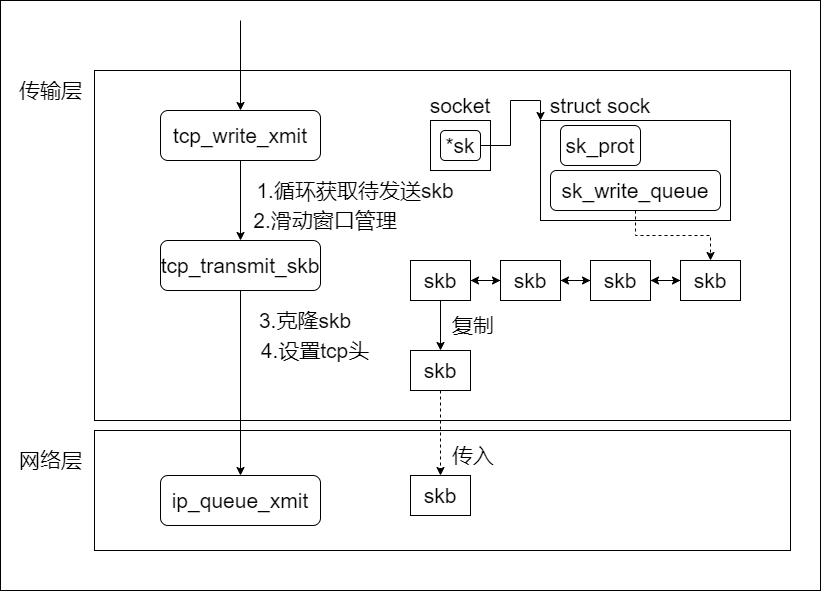

The diagram above was exported from draw.io. Its source (the exported page's mxGraphModel, read from the mxfile embedded in the PNG):
<mxGraphModel dx="1422" dy="753" grid="1" gridSize="10" guides="1" tooltips="1" connect="1" arrows="1" fold="1" page="1" pageScale="1" pageWidth="827" pageHeight="1169" math="0" shadow="0">
  <root>
    <mxCell id="0" />
    <mxCell id="1" parent="0" />
    <mxCell id="gvFcqfLYE8apbE5kRdzN-44" value="" style="rounded=0;whiteSpace=wrap;html=1;fontSize=21;" vertex="1" parent="1">
      <mxGeometry x="40" y="70" width="820" height="590" as="geometry" />
    </mxCell>
    <mxCell id="gvFcqfLYE8apbE5kRdzN-1" value="" style="rounded=0;whiteSpace=wrap;html=1;" vertex="1" parent="1">
      <mxGeometry x="134" y="140" width="696" height="350" as="geometry" />
    </mxCell>
    <mxCell id="gvFcqfLYE8apbE5kRdzN-2" value="&lt;font style=&quot;font-size: 21px;&quot;&gt;传输层&lt;/font&gt;" style="text;html=1;align=center;verticalAlign=middle;resizable=0;points=[];autosize=1;strokeColor=none;fillColor=none;" vertex="1" parent="1">
      <mxGeometry x="50" y="150" width="80" height="20" as="geometry" />
    </mxCell>
    <mxCell id="gvFcqfLYE8apbE5kRdzN-14" style="edgeStyle=orthogonalEdgeStyle;rounded=0;orthogonalLoop=1;jettySize=auto;html=1;fontSize=21;" edge="1" parent="1" source="gvFcqfLYE8apbE5kRdzN-3" target="gvFcqfLYE8apbE5kRdzN-13">
      <mxGeometry relative="1" as="geometry" />
    </mxCell>
    <mxCell id="gvFcqfLYE8apbE5kRdzN-3" value="tcp_write_xmit" style="rounded=1;whiteSpace=wrap;html=1;fontSize=21;" vertex="1" parent="1">
      <mxGeometry x="200" y="180" width="160" height="50" as="geometry" />
    </mxCell>
    <mxCell id="gvFcqfLYE8apbE5kRdzN-4" value="" style="endArrow=classic;html=1;rounded=0;fontSize=21;" edge="1" parent="1" target="gvFcqfLYE8apbE5kRdzN-3">
      <mxGeometry width="50" height="50" relative="1" as="geometry">
        <mxPoint x="280" y="90" as="sourcePoint" />
        <mxPoint x="440" y="360" as="targetPoint" />
      </mxGeometry>
    </mxCell>
    <mxCell id="gvFcqfLYE8apbE5kRdzN-5" value="" style="rounded=0;whiteSpace=wrap;html=1;fontSize=21;" vertex="1" parent="1">
      <mxGeometry x="470" y="190" width="60" height="50" as="geometry" />
    </mxCell>
    <mxCell id="gvFcqfLYE8apbE5kRdzN-6" value="socket" style="text;html=1;strokeColor=none;fillColor=none;align=center;verticalAlign=middle;whiteSpace=wrap;rounded=0;fontSize=21;" vertex="1" parent="1">
      <mxGeometry x="470" y="160" width="60" height="30" as="geometry" />
    </mxCell>
    <mxCell id="gvFcqfLYE8apbE5kRdzN-45" style="edgeStyle=orthogonalEdgeStyle;rounded=0;orthogonalLoop=1;jettySize=auto;html=1;entryX=0;entryY=0;entryDx=0;entryDy=0;fontSize=21;" edge="1" parent="1" source="gvFcqfLYE8apbE5kRdzN-7" target="gvFcqfLYE8apbE5kRdzN-9">
      <mxGeometry relative="1" as="geometry" />
    </mxCell>
    <mxCell id="gvFcqfLYE8apbE5kRdzN-7" value="*sk" style="rounded=1;whiteSpace=wrap;html=1;fontSize=21;" vertex="1" parent="1">
      <mxGeometry x="480" y="200" width="40" height="30" as="geometry" />
    </mxCell>
    <mxCell id="gvFcqfLYE8apbE5kRdzN-9" value="" style="rounded=0;whiteSpace=wrap;html=1;fontSize=21;" vertex="1" parent="1">
      <mxGeometry x="580" y="190" width="190" height="100" as="geometry" />
    </mxCell>
    <mxCell id="gvFcqfLYE8apbE5kRdzN-10" value="struct sock" style="text;html=1;strokeColor=none;fillColor=none;align=center;verticalAlign=middle;whiteSpace=wrap;rounded=0;fontSize=21;" vertex="1" parent="1">
      <mxGeometry x="580" y="165" width="120" height="20" as="geometry" />
    </mxCell>
    <mxCell id="gvFcqfLYE8apbE5kRdzN-11" value="sk_prot" style="rounded=1;whiteSpace=wrap;html=1;fontSize=21;" vertex="1" parent="1">
      <mxGeometry x="600" y="195" width="80" height="40" as="geometry" />
    </mxCell>
    <mxCell id="gvFcqfLYE8apbE5kRdzN-29" style="edgeStyle=orthogonalEdgeStyle;rounded=0;orthogonalLoop=1;jettySize=auto;html=1;entryX=0.5;entryY=0;entryDx=0;entryDy=0;fontSize=21;dashed=1;" edge="1" parent="1" source="gvFcqfLYE8apbE5kRdzN-12" target="gvFcqfLYE8apbE5kRdzN-20">
      <mxGeometry relative="1" as="geometry" />
    </mxCell>
    <mxCell id="gvFcqfLYE8apbE5kRdzN-12" value="sk_write_queue" style="rounded=1;whiteSpace=wrap;html=1;fontSize=21;" vertex="1" parent="1">
      <mxGeometry x="590" y="240" width="170" height="40" as="geometry" />
    </mxCell>
    <mxCell id="gvFcqfLYE8apbE5kRdzN-13" value="tcp_transmit_skb" style="rounded=1;whiteSpace=wrap;html=1;fontSize=21;" vertex="1" parent="1">
      <mxGeometry x="200" y="310" width="160" height="50" as="geometry" />
    </mxCell>
    <mxCell id="gvFcqfLYE8apbE5kRdzN-15" value="1.循环获取待发送skb" style="text;html=1;strokeColor=none;fillColor=none;align=center;verticalAlign=middle;whiteSpace=wrap;rounded=0;fontSize=21;" vertex="1" parent="1">
      <mxGeometry x="290" y="250" width="210" height="20" as="geometry" />
    </mxCell>
    <mxCell id="gvFcqfLYE8apbE5kRdzN-16" value="2.滑动窗口管理" style="text;html=1;strokeColor=none;fillColor=none;align=center;verticalAlign=middle;whiteSpace=wrap;rounded=0;fontSize=21;" vertex="1" parent="1">
      <mxGeometry x="260" y="280" width="210" height="20" as="geometry" />
    </mxCell>
    <mxCell id="gvFcqfLYE8apbE5kRdzN-21" style="edgeStyle=orthogonalEdgeStyle;rounded=0;orthogonalLoop=1;jettySize=auto;html=1;fontSize=21;" edge="1" parent="1" source="gvFcqfLYE8apbE5kRdzN-17" target="gvFcqfLYE8apbE5kRdzN-18">
      <mxGeometry relative="1" as="geometry" />
    </mxCell>
    <mxCell id="gvFcqfLYE8apbE5kRdzN-31" style="edgeStyle=orthogonalEdgeStyle;rounded=0;orthogonalLoop=1;jettySize=auto;html=1;entryX=0.5;entryY=0;entryDx=0;entryDy=0;fontSize=21;" edge="1" parent="1" source="gvFcqfLYE8apbE5kRdzN-17" target="gvFcqfLYE8apbE5kRdzN-30">
      <mxGeometry relative="1" as="geometry" />
    </mxCell>
    <mxCell id="gvFcqfLYE8apbE5kRdzN-17" value="skb" style="rounded=0;whiteSpace=wrap;html=1;fontSize=21;" vertex="1" parent="1">
      <mxGeometry x="450" y="330" width="60" height="40" as="geometry" />
    </mxCell>
    <mxCell id="gvFcqfLYE8apbE5kRdzN-22" style="edgeStyle=orthogonalEdgeStyle;rounded=0;orthogonalLoop=1;jettySize=auto;html=1;fontSize=21;" edge="1" parent="1" source="gvFcqfLYE8apbE5kRdzN-18" target="gvFcqfLYE8apbE5kRdzN-17">
      <mxGeometry relative="1" as="geometry" />
    </mxCell>
    <mxCell id="gvFcqfLYE8apbE5kRdzN-24" style="edgeStyle=orthogonalEdgeStyle;rounded=0;orthogonalLoop=1;jettySize=auto;html=1;entryX=0;entryY=0.5;entryDx=0;entryDy=0;fontSize=21;" edge="1" parent="1" source="gvFcqfLYE8apbE5kRdzN-18" target="gvFcqfLYE8apbE5kRdzN-19">
      <mxGeometry relative="1" as="geometry" />
    </mxCell>
    <mxCell id="gvFcqfLYE8apbE5kRdzN-18" value="skb" style="rounded=0;whiteSpace=wrap;html=1;fontSize=21;" vertex="1" parent="1">
      <mxGeometry x="540" y="330" width="60" height="40" as="geometry" />
    </mxCell>
    <mxCell id="gvFcqfLYE8apbE5kRdzN-25" style="edgeStyle=orthogonalEdgeStyle;rounded=0;orthogonalLoop=1;jettySize=auto;html=1;fontSize=21;" edge="1" parent="1" source="gvFcqfLYE8apbE5kRdzN-19" target="gvFcqfLYE8apbE5kRdzN-18">
      <mxGeometry relative="1" as="geometry" />
    </mxCell>
    <mxCell id="gvFcqfLYE8apbE5kRdzN-28" style="edgeStyle=orthogonalEdgeStyle;rounded=0;orthogonalLoop=1;jettySize=auto;html=1;fontSize=21;" edge="1" parent="1" source="gvFcqfLYE8apbE5kRdzN-19" target="gvFcqfLYE8apbE5kRdzN-20">
      <mxGeometry relative="1" as="geometry" />
    </mxCell>
    <mxCell id="gvFcqfLYE8apbE5kRdzN-19" value="skb" style="rounded=0;whiteSpace=wrap;html=1;fontSize=21;" vertex="1" parent="1">
      <mxGeometry x="630" y="330" width="60" height="40" as="geometry" />
    </mxCell>
    <mxCell id="gvFcqfLYE8apbE5kRdzN-26" style="edgeStyle=orthogonalEdgeStyle;rounded=0;orthogonalLoop=1;jettySize=auto;html=1;fontSize=21;" edge="1" parent="1" source="gvFcqfLYE8apbE5kRdzN-20" target="gvFcqfLYE8apbE5kRdzN-19">
      <mxGeometry relative="1" as="geometry" />
    </mxCell>
    <mxCell id="gvFcqfLYE8apbE5kRdzN-20" value="skb" style="rounded=0;whiteSpace=wrap;html=1;fontSize=21;" vertex="1" parent="1">
      <mxGeometry x="720" y="330" width="60" height="40" as="geometry" />
    </mxCell>
    <mxCell id="gvFcqfLYE8apbE5kRdzN-30" value="skb" style="rounded=0;whiteSpace=wrap;html=1;fontSize=21;" vertex="1" parent="1">
      <mxGeometry x="450" y="420" width="60" height="40" as="geometry" />
    </mxCell>
    <mxCell id="gvFcqfLYE8apbE5kRdzN-32" value="复制" style="text;html=1;strokeColor=none;fillColor=none;align=center;verticalAlign=middle;whiteSpace=wrap;rounded=0;fontSize=21;" vertex="1" parent="1">
      <mxGeometry x="480" y="390" width="66" height="10" as="geometry" />
    </mxCell>
    <mxCell id="gvFcqfLYE8apbE5kRdzN-33" value="3.克隆skb" style="text;html=1;strokeColor=none;fillColor=none;align=center;verticalAlign=middle;whiteSpace=wrap;rounded=0;fontSize=21;" vertex="1" parent="1">
      <mxGeometry x="240" y="380" width="210" height="20" as="geometry" />
    </mxCell>
    <mxCell id="gvFcqfLYE8apbE5kRdzN-34" value="4.设置tcp头" style="text;html=1;strokeColor=none;fillColor=none;align=center;verticalAlign=middle;whiteSpace=wrap;rounded=0;fontSize=21;" vertex="1" parent="1">
      <mxGeometry x="250" y="410" width="210" height="20" as="geometry" />
    </mxCell>
    <mxCell id="gvFcqfLYE8apbE5kRdzN-35" value="" style="rounded=0;whiteSpace=wrap;html=1;" vertex="1" parent="1">
      <mxGeometry x="134" y="500" width="696" height="120" as="geometry" />
    </mxCell>
    <mxCell id="gvFcqfLYE8apbE5kRdzN-36" value="网络层" style="text;html=1;align=center;verticalAlign=middle;resizable=0;points=[];autosize=1;strokeColor=none;fillColor=none;fontSize=21;" vertex="1" parent="1">
      <mxGeometry x="50" y="515" width="80" height="30" as="geometry" />
    </mxCell>
    <mxCell id="gvFcqfLYE8apbE5kRdzN-37" value="ip_queue_xmit" style="rounded=1;whiteSpace=wrap;html=1;fontSize=21;" vertex="1" parent="1">
      <mxGeometry x="200" y="545" width="160" height="50" as="geometry" />
    </mxCell>
    <mxCell id="gvFcqfLYE8apbE5kRdzN-39" value="skb" style="rounded=0;whiteSpace=wrap;html=1;fontSize=21;" vertex="1" parent="1">
      <mxGeometry x="450" y="545" width="60" height="40" as="geometry" />
    </mxCell>
    <mxCell id="gvFcqfLYE8apbE5kRdzN-41" value="传入" style="text;html=1;strokeColor=none;fillColor=none;align=center;verticalAlign=middle;whiteSpace=wrap;rounded=0;fontSize=21;" vertex="1" parent="1">
      <mxGeometry x="480" y="520" width="66" height="10" as="geometry" />
    </mxCell>
    <mxCell id="gvFcqfLYE8apbE5kRdzN-40" style="edgeStyle=orthogonalEdgeStyle;rounded=0;orthogonalLoop=1;jettySize=auto;html=1;fontSize=21;dashed=1;" edge="1" parent="1" source="gvFcqfLYE8apbE5kRdzN-30" target="gvFcqfLYE8apbE5kRdzN-39">
      <mxGeometry relative="1" as="geometry" />
    </mxCell>
    <mxCell id="gvFcqfLYE8apbE5kRdzN-38" style="edgeStyle=orthogonalEdgeStyle;rounded=0;orthogonalLoop=1;jettySize=auto;html=1;fontSize=21;" edge="1" parent="1" source="gvFcqfLYE8apbE5kRdzN-13" target="gvFcqfLYE8apbE5kRdzN-37">
      <mxGeometry relative="1" as="geometry" />
    </mxCell>
  </root>
</mxGraphModel>